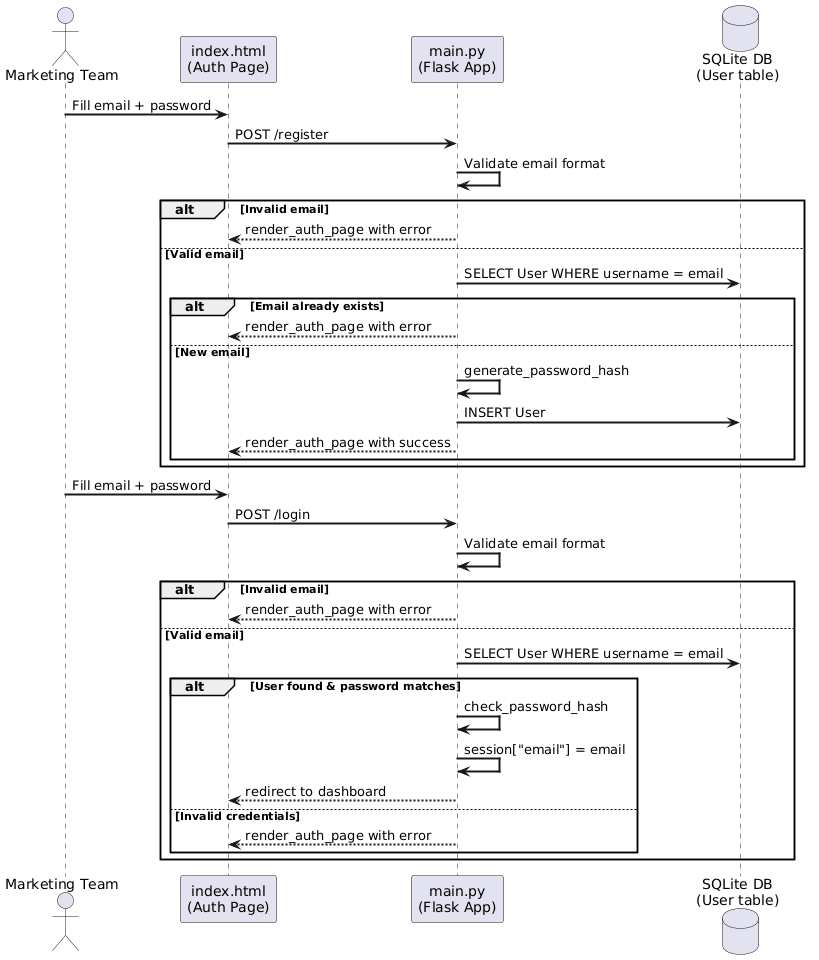

The diagram above was rendered by PlantUML. Its source (embedded in the PNG):
@startuml
skinparam sequenceArrowThickness 2

actor "Marketing Team" as U
participant "index.html\n(Auth Page)" as FE
participant "main.py\n(Flask App)" as App
database "SQLite DB\n(User table)" as DB

U -> FE : Fill email + password
FE -> App : POST /register
App -> App : Validate email format

alt Invalid email
    App --> FE : render_auth_page with error
else Valid email
    App -> DB : SELECT User WHERE username = email
    alt Email already exists
        App --> FE : render_auth_page with error
    else New email
        App -> App : generate_password_hash
        App -> DB : INSERT User
        App --> FE : render_auth_page with success
    end
end

U -> FE : Fill email + password
FE -> App : POST /login
App -> App : Validate email format

alt Invalid email
    App --> FE : render_auth_page with error
else Valid email
    App -> DB : SELECT User WHERE username = email
    alt User found & password matches
        App -> App : check_password_hash
        App -> App : session["email"] = email
        App --> FE : redirect to dashboard
    else Invalid credentials
        App --> FE : render_auth_page with error
    end
end
@enduml